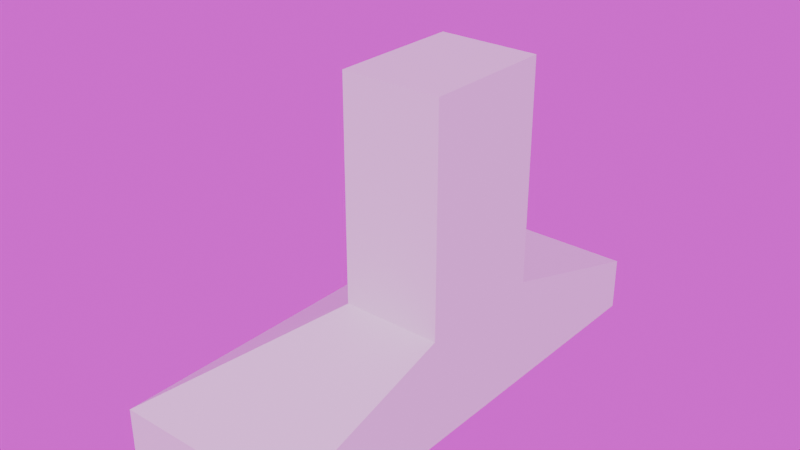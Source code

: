 # Source: Hood.blend  (saved by Blender 4.2.66; exported with 4.5.12 LTS)
import bpy
from mathutils import Matrix  # noqa: F401  (used for matrix-valued properties, if any)

bpy.ops.wm.read_factory_settings(use_empty=True)
scene = bpy.context.scene
scene.name = 'Scene'

# ---- collections
col_collection = bpy.data.collections.new('Collection'); scene.collection.children.link(col_collection)

# ---- images (referenced by path relative to the original .blend; pixels are not part of the script)
import os
ASSET_DIR = os.environ.get("B2B_ASSET_DIR", "")  # directory of the original .blend (textures are referenced by path, not embedded)
HERE = os.path.dirname(os.path.abspath(__file__))  # packed textures are extracted next to this script under _unpacked/

def load_image(name, relpath, width, height, colorspace="sRGB"):
    """Load a texture the original file referenced (path relative to the .blend, or extracted next to this script)."""
    p = next((c for c in (os.path.join(HERE, relpath), os.path.join(ASSET_DIR, relpath)) if relpath and os.path.exists(c)), "")
    if p:
        img = bpy.data.images.load(p, check_existing=True)
        img.name = name
    else:  # same state as the original file: an image datablock whose file is absent (Cycles renders it pink)
        img = bpy.data.images.new(name, width, height)
        img.source = "FILE"
        img.filepath = "//" + (relpath or name)
    img.colorspace_settings.name = colorspace
    return img
img_metal027_1k_jpg_color_jpg = load_image('Metal027_1K-JPG_Color.jpg', 'Metal027_1K-JPG_Color.jpg', 1024, 1024, 'sRGB')

# ---- materials (node trees are filled in below, after node groups)
mat_material = bpy.data.materials.new('Material')
mat_material.alpha_threshold = 0.0
mat_material.use_transparent_shadow = False
mat_material.roughness = 0.5
mat_material.line_color = (0.0, 0.0, 0.0, 1.0)

# ---- material node trees
mat_material.use_nodes = True; mat_material.node_tree.nodes.clear()
_N = mat_material.node_tree.nodes; _L = mat_material.node_tree.links
n0 = _N.new('ShaderNodeOutputMaterial'); n0.name = 'Material Output'; n0.location = (300, 300)
n1 = _N.new('ShaderNodeBsdfPrincipled'); n1.name = 'Principled BSDF'; n1.location = (10, 300)
n1.inputs[3].default_value = 1.45
_L.new(n1.outputs[0], n0.inputs[0])
n0.is_active_output = True

# ---- world
world_world = bpy.data.worlds.new('World'); scene.world = world_world
world_world.use_nodes = True; world_world.node_tree.nodes.clear()
_N = world_world.node_tree.nodes; _L = world_world.node_tree.links
n0 = _N.new('ShaderNodeOutputWorld'); n0.name = 'World Output'; n0.location = (300, 300)
n1 = _N.new('ShaderNodeBackground'); n1.name = 'Background'; n1.location = (10, 300)
n2 = _N.new('ShaderNodeTexImage'); n2.name = 'Image Texture'; n2.location = (-280, 280)
n2.image = img_metal027_1k_jpg_color_jpg
_L.new(n1.outputs[0], n0.inputs[0])
_L.new(n2.outputs[0], n1.inputs[0])
n0.is_active_output = True
world_world.color = (0.05088, 0.05088, 0.05088)
world_world.sun_shadow_jitter_overblur = 0.0

# ---- meshes
me_cube = bpy.data.meshes.new('Cube')
me_cube.from_pydata([(1.0, 1.0, 1.0), (0.6898, 0.636, -1.009), (-1.0, -0.2667, 11.0), (-0.6893, 0.636, -1.009), (-1.0, -0.2667, 3.0), (0.6898, -0.6389, -1.009), (1.0, 1.0, -1.0), (-0.6893, -0.6389, -1.009), (-1.0, 0.2667, 11.0), (1.0, -1.0, 1.0), (-1.0, 0.2667, 3.0), (0.05882, -0.2667, 11.0), (1.0, -1.0, -1.0), (0.05882, -0.2667, 3.0), (-1.0, 1.0, 1.0), (0.05882, 0.2667, 11.0), (0.05882, 0.2667, 3.0), (-1.0, 1.0, -1.0), (-1.0, -1.0, 1.0), (-1.0, -0.2667, 3.0), (-1.0, -1.0, -1.0), (-0.6721, -0.1014, 3.0), (-1.0, 0.03321, 3.0), (-0.911, -0.2667, 3.0), (-0.8324, -0.2667, 3.0), (0.05713, -0.2667, 3.0), (-1.0, 0.2666, 3.0), (0.05838, 0.2667, 3.0), (0.05842, 0.2667, 3.0), (0.0573, -0.2667, 3.0), (-0.598, 0.2667, 3.0)], [], [(12, 9, 18, 20), (20, 18, 14, 17), (17, 6, 12, 20), (6, 0, 9, 12), (17, 14, 0, 6), (22, 19, 23, 21), (23, 19, 18, 9, 25, 24), (26, 14, 18, 19, 22), (9, 0, 27, 28, 29, 25), (27, 0, 14, 26, 30), (2, 11, 15, 8), (30, 10, 8, 15, 16, 28, 27), (16, 15, 11, 13), (24, 4, 10, 30, 26, 22, 21, 23), (28, 16, 13, 29), (4, 2, 8, 10), (25, 29, 13, 11, 2, 4, 24), (1, 3, 7, 5)])
_uv = me_cube.uv_layers.new(name='UVMap')
_uv.uv.foreach_set('vector', [0.375, 0.75, 0.625, 0.75, 0.625, 1.0, 0.375, 1.0, 0.375, 0.0, 0.625, 0.0, 0.625, 0.25, 0.375, 0.25, 0.125, 0.5, 0.375, 0.5, 0.375, 0.75, 0.125, 0.75, 0.375, 0.5, 0.625, 0.5, 0.625, 0.75, 0.375, 0.75, 0.375, 0.25, 0.625, 0.25, 0.625, 0.5, 0.375, 0.5, 0.875, 0.6094, 0.875, 0.75, 0.8539, 0.75, 0.7975, 0.6725, 0.625, 0.9789, 0.625, 1.0, 0.375, 1.0, 0.375, 0.75, 0.625, 0.75, 0.625, 0.9604, 0.625, 0.25, 0.375, 0.25, 0.375, 0.0, 0.625, 0.0, 0.625, 0.1406, 0.375, 0.75, 0.375, 0.5, 0.625, 0.5, 0.625, 0.5, 0.6249, 0.75, 0.625, 0.75, 0.625, 0.5, 0.375, 0.5, 0.375, 0.25, 0.625, 0.25, 0.625, 0.3449, 0.625, 0.5, 0.875, 0.5, 0.875, 0.75, 0.625, 0.75, 0.375, 0.8449, 0.375, 0.75, 0.625, 0.75, 0.625, 1.0, 0.375, 1.0, 0.375, 0.9999, 0.375, 0.9999, 0.375, 0.0, 0.625, 0.0, 0.625, 0.25, 0.375, 0.25, 0.3354, 0.5, 0.375, 0.5, 0.375, 0.75, 0.2801, 0.75, 0.375, 0.75, 0.375, 0.6406, 0.2976, 0.5775, 0.354, 0.5, 0.1251, 0.75, 0.125, 0.75, 0.125, 0.5, 0.1254, 0.5, 0.375, 0.5, 0.625, 0.5, 0.625, 0.75, 0.375, 0.75, 0.375, 0.2504, 0.375, 0.2504, 0.375, 0.25, 0.625, 0.25, 0.625, 0.5, 0.375, 0.5, 0.375, 0.4604, 0.0, 0.0, 1.0, 0.0, 1.0, 1.0, 0.0, 1.0])
me_cube.materials.append(mat_material)
me_cube.use_mirror_vertex_groups = False
me_cube.update()

# ---- objects
ob_cube = bpy.data.objects.new('Cube', me_cube)

# ---- transforms, parenting, visibility, modifiers, constraints
ob_cube.location = (0.0, 0.0, 0.0)
ob_cube.scale = (-1.7, -4.5, 0.5)
ob_cube.lock_rotations_4d = False
ob_cube.empty_display_type = 'ARROWS'
ob_cube.lineart.crease_threshold = 0.0

# ---- collection membership
col_collection.objects.link(ob_cube)

# ---- scene / render settings (as saved in the file)
scene.frame_start = 1; scene.frame_end = 250; scene.frame_set(2)
scene.render.engine = 'BLENDER_EEVEE_NEXT'
bpy.context.view_layer.update()

# ---- added for rendering (the .blend has no active camera and no usable light): camera, sun
cam_auto = bpy.data.cameras.new('AutoCamera')
cam_auto.lens = 50.0
cam_auto.sensor_width = 36.0
cam_auto.clip_end = 1000.0
ob_auto_camera = bpy.data.objects.new('AutoCamera', cam_auto)
scene.collection.objects.link(ob_auto_camera)
ob_auto_camera.location = (10.4929, -12.5915, 10.892)
ob_auto_camera.rotation_euler = (1.09748, -7.21219e-08, 0.694738)
scene.camera = ob_auto_camera
light_auto_sun = bpy.data.lights.new('AutoSun', 'SUN')
light_auto_sun.energy = 3.0
light_auto_sun.angle = 0.0523599
ob_auto_sun = bpy.data.objects.new('AutoSun', light_auto_sun)
scene.collection.objects.link(ob_auto_sun)
ob_auto_sun.rotation_euler = (0.872665, 0.174533, 0.523599)
bpy.context.view_layer.update()

